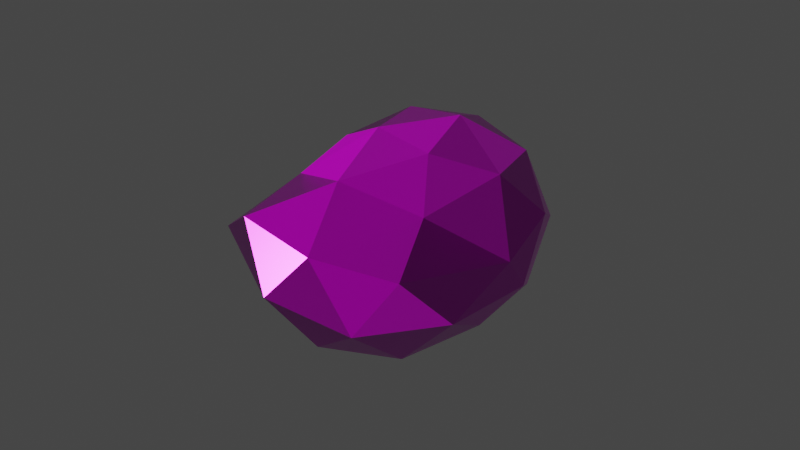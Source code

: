 # Source: stone4.blend  (saved by Blender 2.92.15; exported with 4.5.12 LTS)
import bpy
from mathutils import Matrix  # noqa: F401  (used for matrix-valued properties, if any)

bpy.ops.wm.read_factory_settings(use_empty=True)
scene = bpy.context.scene
scene.name = 'Scene'

# ---- collections
col_collection = bpy.data.collections.new('Collection'); scene.collection.children.link(col_collection)

# ---- images (referenced by path relative to the original .blend; pixels are not part of the script)
import os
ASSET_DIR = os.environ.get("B2B_ASSET_DIR", "")  # directory of the original .blend (textures are referenced by path, not embedded)
HERE = os.path.dirname(os.path.abspath(__file__))  # packed textures are extracted next to this script under _unpacked/

def load_image(name, relpath, width, height, colorspace="sRGB"):
    """Load a texture the original file referenced (path relative to the .blend, or extracted next to this script)."""
    p = next((c for c in (os.path.join(HERE, relpath), os.path.join(ASSET_DIR, relpath)) if relpath and os.path.exists(c)), "")
    if p:
        img = bpy.data.images.load(p, check_existing=True)
        img.name = name
    else:  # same state as the original file: an image datablock whose file is absent (Cycles renders it pink)
        img = bpy.data.images.new(name, width, height)
        img.source = "FILE"
        img.filepath = "//" + (relpath or name)
    img.colorspace_settings.name = colorspace
    return img
img_stone_base_01_basecolor_jpg = load_image('stone_base_01_basecolor.jpg', 'stone_base_01_basecolor.jpg', 1024, 1024, 'sRGB')
img_stone_base_01_ambientocclusion_jpg = load_image('stone_base_01_ambientocclusion.jpg', 'stone_base_01_ambientocclusion.jpg', 1024, 1024, 'sRGB')
img_stone_base_01_height_jpg = load_image('stone_base_01_height.jpg', 'stone_base_01_height.jpg', 1024, 1024, 'Non-Color')
img_stone_base_01_roughness_jpg = load_image('stone_base_01_roughness.jpg', 'stone_base_01_roughness.jpg', 1024, 1024, 'Non-Color')
img_stone_base_01_normal_jpg = load_image('stone_base_01_normal.jpg', 'stone_base_01_normal.jpg', 1024, 1024, 'Non-Color')
img_stone_base_01_metallic_jpg = load_image('stone_base_01_metallic.jpg', 'stone_base_01_metallic.jpg', 1024, 1024, 'Non-Color')

# ---- materials (node trees are filled in below, after node groups)
mat_stone_01 = bpy.data.materials.new('Stone 01')
mat_stone_01.displacement_method = 'DISPLACEMENT'
mat_stone_01.use_transparent_shadow = False

# ---- node groups
ng_nodegroup_001 = bpy.data.node_groups.new('NodeGroup.001', 'ShaderNodeTree')
_s = ng_nodegroup_001.interface.new_socket(name='Vector', in_out='OUTPUT', socket_type='NodeSocketVector')
_s.min_value = 0.0
_s.max_value = 0.0
_s = ng_nodegroup_001.interface.new_socket(name='Vector', in_out='INPUT', socket_type='NodeSocketVector')
_s.min_value = 0.0
_s.max_value = -1e+04
_N = ng_nodegroup_001.nodes; _L = ng_nodegroup_001.links
n0 = _N.new('ShaderNodeInvert'); n0.name = 'Invert'; n0.location = (-1, -64)
n1 = _N.new('ShaderNodeSeparateXYZ'); n1.name = 'Separate XYZ'; n1.location = (-202, 48)
n2 = _N.new('ShaderNodeCombineXYZ'); n2.name = 'Combine XYZ'; n2.location = (202, 64)
n3 = _N.new('NodeGroupInput'); n3.name = 'Group Input'; n3.location = (-402, 0)
n4 = _N.new('NodeGroupOutput'); n4.name = 'Group Output'; n4.location = (402, 0)
_L.new(n3.outputs[0], n1.inputs[0])
_L.new(n1.outputs[0], n2.inputs[0])
_L.new(n2.outputs[0], n4.inputs[0])
_L.new(n1.outputs[1], n0.inputs[1])
_L.new(n0.outputs[0], n2.inputs[1])
_L.new(n1.outputs[2], n2.inputs[2])
n4.is_active_output = True

# ---- material node trees
mat_stone_01.use_nodes = True; mat_stone_01.node_tree.nodes.clear()
_N = mat_stone_01.node_tree.nodes; _L = mat_stone_01.node_tree.links
n0 = _N.new('NodeFrame'); n0.name = 'Frame'; n0.location = (-2516, 456)
n0.label = 'Mapping'
n0.width = 400
n1 = _N.new('NodeFrame'); n1.name = 'Frame.001'; n1.location = (-1871, 947)
n1.label = 'Textures'
n1.width = 355
n2 = _N.new('NodeFrame'); n2.name = 'Frame.002'; n2.location = (-265, -11)
n2.width = 200
n3 = _N.new('ShaderNodeMapping'); n3.name = 'Mapping'; n3.location = (230, -30)
n3.inputs[1].default_value = (0.3, 0.0, 0.0)
n3.inputs[3].default_value = (1.2, 1.0, 1.0)
n4 = _N.new('ShaderNodeTexCoord'); n4.name = 'Texture Coordinate'; n4.location = (30, -30)
n5 = _N.new('ShaderNodeGroup'); n5.name = 'Group'; n5.location = (-1411, -218)
n5.node_tree = ng_nodegroup_001
n6 = _N.new('NodeReroute'); n6.name = 'Reroute'; n6.location = (35, -991)
n6.width = 16
n6.socket_idname = 'NodeSocketVector'
n7 = _N.new('ShaderNodeTexImage'); n7.name = 'Image Texture.001'; n7.location = (85, -321)
n7.label = 'Base Color'
n7.image = img_stone_base_01_basecolor_jpg
n8 = _N.new('ShaderNodeTexImage'); n8.name = 'Image Texture.005'; n8.location = (82, -30)
n8.label = 'Base Color'
n8.image = img_stone_base_01_ambientocclusion_jpg
n9 = _N.new('ShaderNodeMix'); n9.name = 'Mix'; n9.location = (-1340, 849)
n9.data_type = 'RGBA'
n9.blend_type = 'MULTIPLY'
n9.inputs[0].default_value = 0.5221
n10 = _N.new('ShaderNodeNormalMap'); n10.name = 'Normal Map'; n10.location = (-1005, -180)
n11 = _N.new('ShaderNodeBsdfPrincipled'); n11.name = 'Principled BSDF.001'; n11.location = (-633, 462)
n11.distribution = 'GGX'
n11.subsurface_method = 'BURLEY'
n11.inputs[3].default_value = 1.45
n11.inputs[27].default_value = (0.0, 0.0, 0.0, 1.0)
n11.inputs[28].default_value = 1.0
n12 = _N.new('ShaderNodeTexImage'); n12.name = 'Image Texture'; n12.location = (85, -1441)
n12.label = 'Displacement'
n12.image = img_stone_base_01_height_jpg
n13 = _N.new('ShaderNodeTexImage'); n13.name = 'Image Texture.003'; n13.location = (85, -881)
n13.label = 'Roughness'
n13.image = img_stone_base_01_roughness_jpg
n14 = _N.new('ShaderNodeOutputMaterial'); n14.name = 'Material Output'; n14.location = (7, 172)
n15 = _N.new('ShaderNodeRGBCurve'); n15.name = 'RGB Curves'; n15.location = (-1267, 188)
_c = n15.mapping.curves[3]
while len(_c.points) > 2: _c.points.remove(_c.points[-1])
_c.points[0].location = (0.0, 0.0); _c.points[0].handle_type = 'AUTO'
_c.points[1].location = (0.5, 0.51786); _c.points[1].handle_type = 'AUTO'
_p = _c.points.new(1.0, 1.0); _p.handle_type = 'AUTO'
n15.mapping.update()
n16 = _N.new('ShaderNodeTexImage'); n16.name = 'Image Texture.004'; n16.location = (85, -1161)
n16.label = 'Normal'
n16.image = img_stone_base_01_normal_jpg
n17 = _N.new('ShaderNodeTexImage'); n17.name = 'Image Texture.002'; n17.location = (85, -601)
n17.label = 'Metallic'
n17.image = img_stone_base_01_metallic_jpg
n18 = _N.new('ShaderNodeDisplacement'); n18.name = 'Displacement'; n18.location = (30, -30)
n18.inputs[2].default_value = 0.05
n3.parent = n0
n4.parent = n0
n6.parent = n1
n7.parent = n1
n8.parent = n1
n12.parent = n1
n13.parent = n1
n16.parent = n1
n17.parent = n1
n18.parent = n2
_L.new(n12.outputs[0], n18.inputs[0])
_L.new(n17.outputs[0], n11.inputs[1])
_L.new(n16.outputs[0], n5.inputs[0])
_L.new(n10.outputs[0], n11.inputs[5])
_L.new(n6.outputs[0], n7.inputs[0])
_L.new(n6.outputs[0], n17.inputs[0])
_L.new(n6.outputs[0], n13.inputs[0])
_L.new(n6.outputs[0], n16.inputs[0])
_L.new(n6.outputs[0], n12.inputs[0])
_L.new(n3.outputs[0], n6.inputs[0])
_L.new(n4.outputs[2], n3.inputs[0])
_L.new(n5.outputs[0], n10.inputs[1])
_L.new(n9.outputs[2], n11.inputs[0])
_L.new(n8.outputs[0], n9.inputs[7])
_L.new(n6.outputs[0], n8.inputs[0])
_L.new(n7.outputs[0], n9.inputs[6])
_L.new(n11.outputs[0], n14.inputs[0])
_L.new(n13.outputs[0], n15.inputs[1])
_L.new(n15.outputs[0], n11.inputs[2])
_L.new(n18.outputs[0], n14.inputs[2])
n14.is_active_output = True

# ---- world
world_world = bpy.data.worlds.new('World'); scene.world = world_world
world_world.use_nodes = True; world_world.node_tree.nodes.clear()
_N = world_world.node_tree.nodes; _L = world_world.node_tree.links
n0 = _N.new('ShaderNodeOutputWorld'); n0.name = 'World Output'; n0.location = (300, 300)
n1 = _N.new('ShaderNodeBackground'); n1.name = 'Background'; n1.location = (10, 300)
n1.inputs[0].default_value = (0.05088, 0.05088, 0.05088, 1.0)
_L.new(n1.outputs[0], n0.inputs[0])
n0.is_active_output = True
world_world.color = (0.05088, 0.05088, 0.05088)
world_world.use_sun_shadow = False
world_world.sun_shadow_jitter_overblur = 0.0

# ---- meshes
me_icosphere = bpy.data.meshes.new('Icosphere')
me_icosphere.from_pydata([(0.0, 0.0, -1.0), (0.7236, -0.5257, -0.4472), (-0.2764, -0.8506, -0.4472), (-0.8944, 0.0, -0.4472), (-0.2764, 0.8506, -0.4472), (0.7236, 0.5257, -0.4472), (0.2335, -0.1048, 0.4066), (-0.6614, 0.1705, 0.4066), (-0.6614, 1.061, 0.4066), (0.2335, 1.337, 0.4066), (0.7866, 0.6158, 0.4066), (-0.01382, 0.6158, 0.9174), (-0.1625, -0.5, -0.8507), (0.4253, -0.309, -0.8507), (0.2629, -0.809, -0.5257), (0.8506, 0.0, -0.5257), (0.4253, 0.309, -0.8507), (-0.5257, 0.0, -0.8507), (-0.6882, -0.5, -0.5257), (-0.1625, 0.5, -0.8507), (-0.6882, 0.5, -0.5257), (0.2629, 0.809, -0.5257), (0.8373, 0.3541, -0.006759), (0.8373, 0.6473, -0.08895), (-0.01382, -0.5087, -0.006759), (0.5122, -0.2631, -0.006759), (-0.8649, 0.1333, -0.006759), (-0.5398, -0.2427, -0.006759), (-0.5398, 1.301, -0.006759), (-0.8649, 0.8776, -0.006759), (0.5122, 1.301, -0.006759), (-0.01382, 1.463, -0.006759), (0.6021, 0.1922, 0.4791), (-0.2491, -0.06955, 0.4791), (-0.7751, 0.6158, 0.4791), (-0.2491, 1.301, 0.4791), (0.6021, 1.039, 0.4791), (0.1316, 0.1923, 0.7794), (0.4567, 0.6158, 0.7794), (-0.3945, 0.3541, 0.7794), (-0.3945, 0.8776, 0.7794), (0.1316, 1.039, 0.7794)], [], [(0, 13, 12), (1, 13, 15), (0, 12, 17), (0, 17, 19), (0, 19, 16), (1, 15, 22), (2, 14, 24), (3, 18, 26), (4, 20, 28), (5, 21, 30), (1, 22, 25), (2, 24, 27), (3, 26, 29), (4, 28, 31), (5, 30, 23), (6, 32, 37), (7, 33, 39), (8, 34, 40), (9, 35, 41), (10, 36, 38), (38, 41, 11), (38, 36, 41), (36, 9, 41), (41, 40, 11), (41, 35, 40), (35, 8, 40), (40, 39, 11), (40, 34, 39), (34, 7, 39), (39, 37, 11), (39, 33, 37), (33, 6, 37), (37, 38, 11), (37, 32, 38), (32, 10, 38), (23, 36, 10), (23, 30, 36), (30, 9, 36), (31, 35, 9), (31, 28, 35), (28, 8, 35), (29, 34, 8), (29, 26, 34), (26, 7, 34), (27, 33, 7), (27, 24, 33), (24, 6, 33), (25, 32, 6), (25, 22, 32), (22, 10, 32), (30, 31, 9), (30, 21, 31), (21, 4, 31), (28, 29, 8), (28, 20, 29), (20, 3, 29), (26, 27, 7), (26, 18, 27), (18, 2, 27), (24, 25, 6), (24, 14, 25), (14, 1, 25), (22, 23, 10), (22, 15, 23), (15, 5, 23), (16, 21, 5), (16, 19, 21), (19, 4, 21), (19, 20, 4), (19, 17, 20), (17, 3, 20), (17, 18, 3), (17, 12, 18), (12, 2, 18), (15, 16, 5), (15, 13, 16), (13, 0, 16), (12, 14, 2), (12, 13, 14), (13, 1, 14)])
_uv = me_icosphere.uv_layers.new(name='UVMap')
_uv.uv.foreach_set('vector', [0.8182, 0.0, 0.7727, 0.07873, 0.8636, 0.07873, 0.7273, 0.1575, 0.6818, 0.07873, 0.6364, 0.1575, 0.09091, 0.0, 0.04545, 0.07873, 0.1364, 0.07873, 0.2727, 0.0, 0.2273, 0.07873, 0.3182, 0.07873, 0.4545, 0.0, 0.4091, 0.07873, 0.5, 0.07873, 0.7273, 0.1575, 0.6364, 0.1575, 0.6818, 0.2362, 0.9091, 0.1575, 0.8182, 0.1575, 0.8636, 0.2362, 0.1818, 0.1575, 0.09091, 0.1575, 0.1364, 0.2362, 0.3636, 0.1575, 0.2727, 0.1575, 0.3182, 0.2362, 0.5455, 0.1575, 0.4545, 0.1575, 0.5, 0.2362, 0.7273, 0.1575, 0.6818, 0.2362, 0.7727, 0.2362, 0.9091, 0.1575, 0.8636, 0.2362, 0.9545, 0.2362, 0.1818, 0.1575, 0.1364, 0.2362, 0.2273, 0.2362, 0.3636, 0.1575, 0.3182, 0.2362, 0.4091, 0.2362, 0.5455, 0.1575, 0.5, 0.2362, 0.5909, 0.2362, 0.8182, 0.3149, 0.7273, 0.3149, 0.7727, 0.3937, 1.0, 0.3149, 0.9091, 0.3149, 0.9545, 0.3937, 0.2727, 0.3149, 0.1818, 0.3149, 0.2273, 0.3937, 0.4545, 0.3149, 0.3636, 0.3149, 0.4091, 0.3937, 0.6364, 0.3149, 0.5455, 0.3149, 0.5909, 0.3937, 0.5909, 0.3937, 0.5, 0.3937, 0.5455, 0.4724, 0.5909, 0.3937, 0.5455, 0.3149, 0.5, 0.3937, 0.5455, 0.3149, 0.4545, 0.3149, 0.5, 0.3937, 0.4091, 0.3937, 0.3182, 0.3937, 0.3636, 0.4724, 0.4091, 0.3937, 0.3636, 0.3149, 0.3182, 0.3937, 0.3636, 0.3149, 0.2727, 0.3149, 0.3182, 0.3937, 0.2273, 0.3937, 0.1364, 0.3937, 0.1818, 0.4724, 0.2273, 0.3937, 0.1818, 0.3149, 0.1364, 0.3937, 0.1818, 0.3149, 0.09091, 0.3149, 0.1364, 0.3937, 0.9545, 0.3937, 0.8636, 0.3937, 0.9091, 0.4724, 0.9545, 0.3937, 0.9091, 0.3149, 0.8636, 0.3937, 0.9091, 0.3149, 0.8182, 0.3149, 0.8636, 0.3937, 0.7727, 0.3937, 0.6818, 0.3937, 0.7273, 0.4724, 0.7727, 0.3937, 0.7273, 0.3149, 0.6818, 0.3937, 0.7273, 0.3149, 0.6364, 0.3149, 0.6818, 0.3937, 0.5909, 0.2362, 0.5455, 0.3149, 0.6364, 0.3149, 0.5909, 0.2362, 0.5, 0.2362, 0.5455, 0.3149, 0.5, 0.2362, 0.4545, 0.3149, 0.5455, 0.3149, 0.4091, 0.2362, 0.3636, 0.3149, 0.4545, 0.3149, 0.4091, 0.2362, 0.3182, 0.2362, 0.3636, 0.3149, 0.3182, 0.2362, 0.2727, 0.3149, 0.3636, 0.3149, 0.2273, 0.2362, 0.1818, 0.3149, 0.2727, 0.3149, 0.2273, 0.2362, 0.1364, 0.2362, 0.1818, 0.3149, 0.1364, 0.2362, 0.09091, 0.3149, 0.1818, 0.3149, 0.9545, 0.2362, 0.9091, 0.3149, 1.0, 0.3149, 0.9545, 0.2362, 0.8636, 0.2362, 0.9091, 0.3149, 0.8636, 0.2362, 0.8182, 0.3149, 0.9091, 0.3149, 0.7727, 0.2362, 0.7273, 0.3149, 0.8182, 0.3149, 0.7727, 0.2362, 0.6818, 0.2362, 0.7273, 0.3149, 0.6818, 0.2362, 0.6364, 0.3149, 0.7273, 0.3149, 0.5, 0.2362, 0.4091, 0.2362, 0.4545, 0.3149, 0.5, 0.2362, 0.4545, 0.1575, 0.4091, 0.2362, 0.4545, 0.1575, 0.3636, 0.1575, 0.4091, 0.2362, 0.3182, 0.2362, 0.2273, 0.2362, 0.2727, 0.3149, 0.3182, 0.2362, 0.2727, 0.1575, 0.2273, 0.2362, 0.2727, 0.1575, 0.1818, 0.1575, 0.2273, 0.2362, 0.1364, 0.2362, 0.04545, 0.2362, 0.09091, 0.3149, 0.1364, 0.2362, 0.09091, 0.1575, 0.04545, 0.2362, 0.09091, 0.1575, 0.0, 0.1575, 0.04545, 0.2362, 0.8636, 0.2362, 0.7727, 0.2362, 0.8182, 0.3149, 0.8636, 0.2362, 0.8182, 0.1575, 0.7727, 0.2362, 0.8182, 0.1575, 0.7273, 0.1575, 0.7727, 0.2362, 0.6818, 0.2362, 0.5909, 0.2362, 0.6364, 0.3149, 0.6818, 0.2362, 0.6364, 0.1575, 0.5909, 0.2362, 0.6364, 0.1575, 0.5455, 0.1575, 0.5909, 0.2362, 0.5, 0.07873, 0.4545, 0.1575, 0.5455, 0.1575, 0.5, 0.07873, 0.4091, 0.07873, 0.4545, 0.1575, 0.4091, 0.07873, 0.3636, 0.1575, 0.4545, 0.1575, 0.3182, 0.07873, 0.2727, 0.1575, 0.3636, 0.1575, 0.3182, 0.07873, 0.2273, 0.07873, 0.2727, 0.1575, 0.2273, 0.07873, 0.1818, 0.1575, 0.2727, 0.1575, 0.1364, 0.07873, 0.09091, 0.1575, 0.1818, 0.1575, 0.1364, 0.07873, 0.04545, 0.07873, 0.09091, 0.1575, 0.04545, 0.07873, 0.0, 0.1575, 0.09091, 0.1575, 0.6364, 0.1575, 0.5909, 0.07873, 0.5455, 0.1575, 0.6364, 0.1575, 0.6818, 0.07873, 0.5909, 0.07873, 0.6818, 0.07873, 0.6364, 0.0, 0.5909, 0.07873, 0.8636, 0.07873, 0.8182, 0.1575, 0.9091, 0.1575, 0.8636, 0.07873, 0.7727, 0.07873, 0.8182, 0.1575, 0.7727, 0.07873, 0.7273, 0.1575, 0.8182, 0.1575])
_uv = me_icosphere.uv_layers.new(name='automap')
_uv.uv.foreach_set('vector', [0.5043, 0.3212, 0.717, 0.1667, 0.4231, 0.07124, 0.05838, 0.2886, 0.1667, 0.08689, 0.3212, 0.2493, 0.5043, 0.3212, 0.4231, 0.07124, 0.2415, 0.3212, 0.5043, 0.3212, 0.2415, 0.3212, 0.4231, 0.5712, 0.5043, 0.3212, 0.4231, 0.5712, 0.717, 0.4757, 0.05838, 0.2886, 0.3212, 0.2493, 0.4983, 0.5088, 0.3661, 0.2886, 0.6358, 0.2493, 0.4974, 0.5088, 0.3212, 0.2886, 0.07124, 0.2493, 0.3879, 0.5088, 0.3661, 0.7466, 0.1602, 0.5712, 0.2344, 0.9719, 0.8661, 0.5841, 0.6358, 0.7257, 0.7604, 0.9719, 0.05838, 0.2886, 0.4983, 0.5088, 0.1897, 0.5088, 0.3661, -0.1041, 0.4974, 0.06687, 0.2344, 0.1999, 0.3212, 0.2886, 0.3879, 0.5088, 0.7601, 0.5088, 0.3661, 0.7466, 0.2344, 0.9719, 0.4974, 1.053, 0.5841, 0.2886, 0.9719, 0.5088, 0.6449, 0.4677, 0.6211, 0.7155, 0.8053, 0.7518, 0.5701, 0.9019, 0.1736, 0.4065, 0.3798, 0.2865, 0.3071, 0.4983, 0.8519, 0.7155, 0.6292, 0.7518, 0.7601, 0.9019, 0.6211, 0.7155, 0.3798, 0.7518, 0.5701, 0.9019, 0.6292, 0.7155, 0.841, 0.7518, 0.6292, 0.9019, 0.7327, 0.6292, 0.5701, 0.841, 0.4974, 0.6292, 0.7327, 0.6292, 0.8053, 0.841, 0.5701, 0.841, 0.8053, 0.7518, 0.6211, 0.7155, 0.5701, 0.9019, 0.5701, 0.841, 0.3071, 0.7601, 0.4974, 0.6292, 0.5701, 0.841, 0.3798, 0.9719, 0.3071, 0.7601, 0.3798, 0.9719, 0.1736, 0.8519, 0.3071, 0.7601, 0.3071, 0.7601, 0.3071, 0.4983, 0.4974, 0.6292, 0.3071, 0.7601, 0.1168, 0.6292, 0.3071, 0.4983, 0.6292, 0.7518, 0.4065, 0.7155, 0.4983, 0.9019, 0.3071, 0.4983, 0.5701, 0.4174, 0.4974, 0.6292, 0.3071, 0.4983, 0.3798, 0.2865, 0.5701, 0.4174, 0.3798, 0.7518, 0.6211, 0.7155, 0.5701, 0.9019, 0.5701, 0.4174, 0.7327, 0.6292, 0.4974, 0.6292, 0.5701, 0.4174, 0.8053, 0.4174, 0.7327, 0.6292, 0.4174, 0.7518, 0.6292, 0.7155, 0.6292, 0.9019, 0.6449, 0.4677, 0.841, 0.7518, 0.6292, 0.7155, 0.6449, 0.4677, 0.9719, 0.5088, 0.841, 0.7518, 0.7604, 0.5088, 0.6211, 0.7155, 0.8053, 0.7518, 0.4974, 0.5088, 0.3798, 0.7518, 0.6211, 0.7155, 0.4974, 0.5088, 0.2344, 0.5088, 0.3798, 0.7518, 0.2344, 0.5088, 0.1736, 0.7155, 0.3798, 0.7518, 0.7601, 0.5088, 0.6292, 0.7518, 0.8519, 0.7155, 0.7601, 0.5088, 0.3879, 0.5088, 0.6292, 0.7518, 0.3879, 0.5088, 0.4065, 0.7155, 0.6292, 0.7518, 0.2344, 0.5088, 0.3798, 0.7518, 0.1736, 0.7155, 0.2344, 0.5088, 0.4974, 0.5088, 0.3798, 0.7518, 0.4974, 0.5088, 0.6211, 0.7155, 0.3798, 0.7518, 0.7604, 0.5088, 0.8053, 0.7518, 0.6211, 0.7155, 0.1897, 0.5088, 0.4983, 0.5088, 0.4174, 0.7518, 0.4983, 0.5088, 0.6292, 0.7155, 0.4174, 0.7518, 0.7604, 0.5088, 0.4974, 0.5088, 0.6211, 0.7155, 0.7604, 0.9719, 0.6358, 0.7257, 0.4974, 1.053, 0.6358, 0.7257, 0.3661, 0.7466, 0.4974, 1.053, 0.9719, 0.5088, 0.7601, 0.5088, 0.8519, 0.7155, 0.9719, 0.5088, 0.5712, 0.2493, 0.7601, 0.5088, 0.5712, 0.2493, 0.3212, 0.2886, 0.7601, 0.5088, 0.3879, 0.5088, 0.1999, 0.5088, 0.4065, 0.7155, 0.3879, 0.5088, 0.07124, 0.2493, 0.1999, 0.5088, 0.07124, 0.2493, -0.1041, 0.2886, 0.1999, 0.5088, 0.4974, 0.5088, 0.7604, 0.5088, 0.6211, 0.7155, 0.4974, 0.5088, 0.6358, 0.2493, 0.7604, 0.5088, 0.6358, 0.2493, 0.8661, 0.2886, 0.7604, 0.5088, 0.4983, 0.5088, 0.6449, 0.4677, 0.6292, 0.7155, 0.4983, 0.5088, 0.3212, 0.2493, 0.6449, 0.4677, 0.3212, 0.2493, 0.5841, 0.2886, 0.6449, 0.4677, 0.717, 0.4757, 0.6358, 0.7257, 0.8661, 0.5841, 0.717, 0.4757, 0.4231, 0.5712, 0.6358, 0.7257, 0.4231, 0.08689, 0.3661, 0.2886, 0.6358, 0.2493, 0.4231, 0.5712, 0.1602, 0.5712, 0.3661, 0.7466, 0.4231, 0.5712, 0.2415, 0.3212, 0.1602, 0.5712, 0.3212, 0.08689, 0.3212, 0.2886, 0.5712, 0.2493, 0.3212, 0.08689, 0.07124, 0.2493, 0.3212, 0.2886, 0.2415, 0.3212, 0.4231, 0.07124, 0.1602, 0.07124, 0.4231, 0.07124, 0.3661, -0.1041, 0.1602, 0.07124, 0.3212, 0.2493, 0.4757, 0.08689, 0.5841, 0.2886, 0.9296, 0.3212, 0.717, 0.1667, 0.717, 0.4757, 0.717, 0.1667, 0.5043, 0.3212, 0.717, 0.4757, 0.4231, 0.08689, 0.6358, 0.2493, 0.3661, 0.2886, 0.4231, 0.07124, 0.717, 0.1667, 0.6358, -0.08327, 0.717, 0.1667, 0.8661, 0.05838, 0.6358, -0.08327])
_uv.active_render = True
me_icosphere.materials.append(mat_stone_01)
me_icosphere.use_remesh_fix_poles = True
me_icosphere.use_remesh_preserve_attributes = False
me_icosphere.use_mirror_vertex_groups = False
me_icosphere.auto_texspace = False
me_icosphere.update()

# ---- objects
ob_icosphere = bpy.data.objects.new('Icosphere', me_icosphere)

# ---- transforms, parenting, visibility, modifiers, constraints
ob_icosphere.location = (0.0, 0.0, 0.2618)
ob_icosphere.rotation_euler = (-0.6964, -0.0, 0.0)
ob_icosphere.lineart.crease_threshold = 0.0

# ---- collection membership
col_collection.objects.link(ob_icosphere)

# ---- scene / render settings (as saved in the file)
scene.frame_start = 1; scene.frame_end = 250; scene.frame_set(1)
scene.render.engine = 'BLENDER_EEVEE_NEXT'
scene.cycles.use_denoising = False
scene.cycles.samples = 128
scene.cycles.sampling_pattern = 'TABULATED_SOBOL'
scene.cycles.use_adaptive_sampling = False
scene.cycles.use_light_tree = False
scene.view_settings.view_transform = 'Filmic'
bpy.context.view_layer.update()

# ---- added for rendering (the .blend has no active camera and no usable light): camera, sun
cam_auto = bpy.data.cameras.new('AutoCamera')
cam_auto.lens = 50.0
cam_auto.sensor_width = 36.0
cam_auto.clip_end = 1000.0
ob_auto_camera = bpy.data.objects.new('AutoCamera', cam_auto)
scene.collection.objects.link(ob_auto_camera)
ob_auto_camera.location = (4.19854, -4.85611, 3.41004)
ob_auto_camera.rotation_euler = (1.09748, -7.21219e-08, 0.694738)
scene.camera = ob_auto_camera
light_auto_sun = bpy.data.lights.new('AutoSun', 'SUN')
light_auto_sun.energy = 3.0
light_auto_sun.angle = 0.0523599
ob_auto_sun = bpy.data.objects.new('AutoSun', light_auto_sun)
scene.collection.objects.link(ob_auto_sun)
ob_auto_sun.rotation_euler = (0.872665, 0.174533, 0.523599)
bpy.context.view_layer.update()
